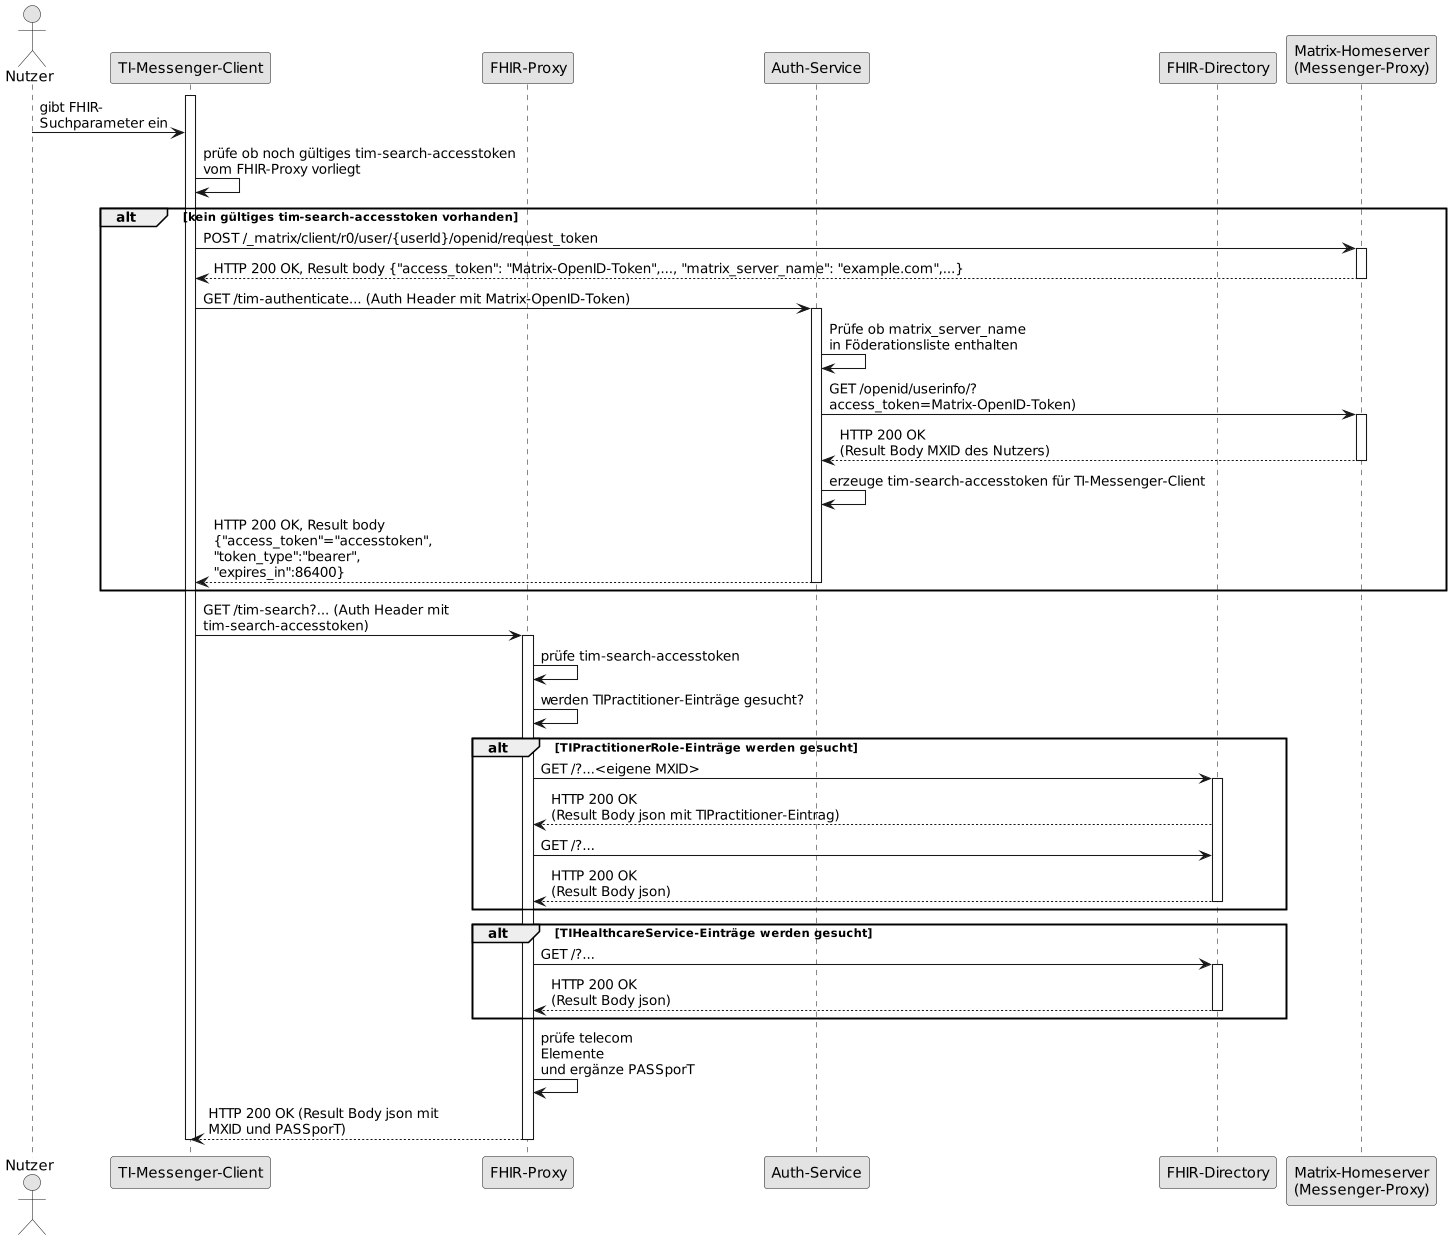

The diagram above was rendered by PlantUML. Its source (embedded in the PNG):
@startuml SequenceDiagram.FHIR-Directory.tim-search
skinparam dpi 100
skinparam WrapWidth 200
skinparam monochrome true

'title "FHIR-Directory, Sequenzdiagram tim-search'
actor Nutzer
participant cl as "TI-Messenger-Client"
participant fp as "FHIR-Proxy"
participant au as "Auth-Service"
participant fd as "FHIR-Directory"
participant hs as "Matrix-Homeserver\n(Messenger-Proxy)"
activate cl
Nutzer -> cl:gibt FHIR-\nSuchparameter ein
cl -> cl: prüfe ob noch gültiges tim-search-accesstoken\nvom FHIR-Proxy vorliegt
alt kein gültiges tim-search-accesstoken vorhanden
cl -> hs: POST /_matrix/client/r0/user/{userId}/openid/request_token
activate hs
hs --> cl: HTTP 200 OK, Result body {"access_token": "Matrix-OpenID-Token",..., "matrix_server_name": "example.com",...}
deactivate hs
cl -> au: GET /tim-authenticate... (Auth Header mit Matrix-OpenID-Token)
activate au
au -> au: Prüfe ob matrix_server_name\nin Föderationsliste enthalten
au -> hs: GET /openid/userinfo/?\naccess_token=Matrix-OpenID-Token)
activate hs
hs --> au: HTTP 200 OK\n(Result Body MXID des Nutzers)
deactivate hs
au -> au: erzeuge tim-search-accesstoken für TI-Messenger-Client
au --> cl: HTTP 200 OK, Result body\n{"access_token"="accesstoken",\n"token_type":"bearer",\n"expires_in":86400}
deactivate au
end
cl -> fp: GET /tim-search?... (Auth Header mit\ntim-search-accesstoken)
activate fp
fp -> fp: prüfe tim-search-accesstoken
fp -> fp: werden TIPractitioner-Einträge gesucht?
alt TIPractitionerRole-Einträge werden gesucht
fp -> fd: GET /?...<eigene MXID>
activate fd
fd --> fp: HTTP 200 OK\n(Result Body json mit TIPractitioner-Eintrag)
fp -> fd: GET /?...
fd --> fp: HTTP 200 OK\n(Result Body json)
deactivate fd
end
alt TIHealthcareService-Einträge werden gesucht
fp -> fd: GET /?...
activate fd
fd --> fp: HTTP 200 OK\n(Result Body json)
deactivate fd
end
fp -> fp: prüfe telecom\nElemente\nund ergänze PASSporT
fp --> cl: HTTP 200 OK (Result Body json mit\nMXID und PASSporT)
deactivate fp
deactivate cl
@enduml